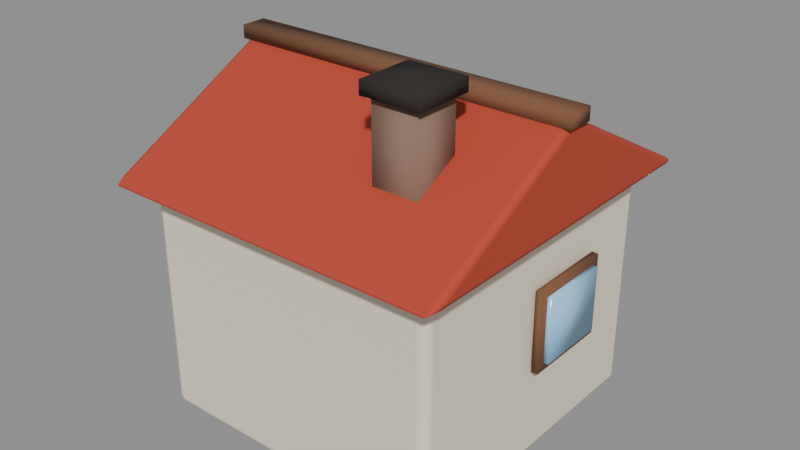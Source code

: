 # Source: prop_house_0.blend  (saved by Blender 5.0.119; exported with 4.5.12 LTS)
import bpy
from mathutils import Matrix  # noqa: F401  (used for matrix-valued properties, if any)

bpy.ops.wm.read_factory_settings(use_empty=True)
scene = bpy.context.scene
scene.name = 'Scene'

# ---- materials (node trees are filled in below, after node groups)
mat_wall = bpy.data.materials.new('Wall')
mat_wall.diffuse_color = (0.9451, 0.9059, 0.8235, 1.0)
mat_roofred = bpy.data.materials.new('RoofRed')
mat_roofred.diffuse_color = (0.7255, 0.2627, 0.1843, 1.0)
mat_timber = bpy.data.materials.new('Timber')
mat_timber.diffuse_color = (0.4784, 0.3216, 0.2118, 1.0)
mat_door = bpy.data.materials.new('Door')
mat_door.diffuse_color = (0.3529, 0.2314, 0.1412, 1.0)
mat_window = bpy.data.materials.new('Window')
mat_window.diffuse_color = (0.6235, 0.8471, 1.0, 1.0)
mat_chimney = bpy.data.materials.new('Chimney')
mat_chimney.diffuse_color = (0.5412, 0.4314, 0.3608, 1.0)
mat_char = bpy.data.materials.new('Char')
mat_char.diffuse_color = (0.1686, 0.149, 0.1333, 1.0)

# ---- material node trees
mat_wall.use_nodes = True; mat_wall.node_tree.nodes.clear()
_N = mat_wall.node_tree.nodes; _L = mat_wall.node_tree.links
n0 = _N.new('ShaderNodeBsdfPrincipled'); n0.name = 'Principled BSDF'; n0.location = (-200, 100)
n0.inputs[0].default_value = (0.8796, 0.7991, 0.6445, 1.0)
n0.inputs[2].default_value = 0.9
n1 = _N.new('ShaderNodeOutputMaterial'); n1.name = 'Material Output'; n1.location = (200, 100)
_L.new(n0.outputs[0], n1.inputs[0])
n1.is_active_output = True
mat_roofred.use_nodes = True; mat_roofred.node_tree.nodes.clear()
_N = mat_roofred.node_tree.nodes; _L = mat_roofred.node_tree.links
n0 = _N.new('ShaderNodeBsdfPrincipled'); n0.name = 'Principled BSDF'; n0.location = (-200, 100)
n0.inputs[0].default_value = (0.4851, 0.05613, 0.02843, 1.0)
n0.inputs[2].default_value = 0.9
n1 = _N.new('ShaderNodeOutputMaterial'); n1.name = 'Material Output'; n1.location = (200, 100)
_L.new(n0.outputs[0], n1.inputs[0])
n1.is_active_output = True
mat_timber.use_nodes = True; mat_timber.node_tree.nodes.clear()
_N = mat_timber.node_tree.nodes; _L = mat_timber.node_tree.links
n0 = _N.new('ShaderNodeBsdfPrincipled'); n0.name = 'Principled BSDF'; n0.location = (-200, 100)
n0.inputs[0].default_value = (0.1946, 0.08438, 0.03689, 1.0)
n0.inputs[2].default_value = 0.9
n1 = _N.new('ShaderNodeOutputMaterial'); n1.name = 'Material Output'; n1.location = (200, 100)
_L.new(n0.outputs[0], n1.inputs[0])
n1.is_active_output = True
mat_door.use_nodes = True; mat_door.node_tree.nodes.clear()
_N = mat_door.node_tree.nodes; _L = mat_door.node_tree.links
n0 = _N.new('ShaderNodeBsdfPrincipled'); n0.name = 'Principled BSDF'; n0.location = (-200, 100)
n0.inputs[0].default_value = (0.1022, 0.04374, 0.01764, 1.0)
n0.inputs[2].default_value = 0.9
n1 = _N.new('ShaderNodeOutputMaterial'); n1.name = 'Material Output'; n1.location = (200, 100)
_L.new(n0.outputs[0], n1.inputs[0])
n1.is_active_output = True
mat_window.use_nodes = True; mat_window.node_tree.nodes.clear()
_N = mat_window.node_tree.nodes; _L = mat_window.node_tree.links
n0 = _N.new('ShaderNodeBsdfPrincipled'); n0.name = 'Principled BSDF'; n0.location = (-200, 100)
n0.inputs[0].default_value = (0.3467, 0.6867, 1.0, 1.0)
n0.inputs[2].default_value = 0.2
n1 = _N.new('ShaderNodeOutputMaterial'); n1.name = 'Material Output'; n1.location = (200, 100)
_L.new(n0.outputs[0], n1.inputs[0])
n1.is_active_output = True
mat_chimney.use_nodes = True; mat_chimney.node_tree.nodes.clear()
_N = mat_chimney.node_tree.nodes; _L = mat_chimney.node_tree.links
n0 = _N.new('ShaderNodeBsdfPrincipled'); n0.name = 'Principled BSDF'; n0.location = (-200, 100)
n0.inputs[0].default_value = (0.2542, 0.1559, 0.107, 1.0)
n0.inputs[2].default_value = 0.9
n1 = _N.new('ShaderNodeOutputMaterial'); n1.name = 'Material Output'; n1.location = (200, 100)
_L.new(n0.outputs[0], n1.inputs[0])
n1.is_active_output = True
mat_char.use_nodes = True; mat_char.node_tree.nodes.clear()
_N = mat_char.node_tree.nodes; _L = mat_char.node_tree.links
n0 = _N.new('ShaderNodeBsdfPrincipled'); n0.name = 'Principled BSDF'; n0.location = (-200, 100)
n0.inputs[0].default_value = (0.02416, 0.01938, 0.016, 1.0)
n0.inputs[2].default_value = 0.95
n1 = _N.new('ShaderNodeOutputMaterial'); n1.name = 'Material Output'; n1.location = (200, 100)
_L.new(n0.outputs[0], n1.inputs[0])
n1.is_active_output = True

# ---- meshes
me_walls = bpy.data.meshes.new('Walls')
me_walls.from_pydata([(-0.47, -0.47, -0.36), (-0.47, -0.47, 0.36), (-0.47, 0.47, -0.36), (-0.47, 0.47, 0.36), (0.47, -0.47, -0.36), (0.47, -0.47, 0.36), (0.47, 0.47, -0.36), (0.47, 0.47, 0.36)], [], [(0, 1, 3, 2), (2, 3, 7, 6), (6, 7, 5, 4), (4, 5, 1, 0), (2, 6, 4, 0), (7, 3, 1, 5)])
me_walls.polygons.foreach_set('use_smooth', [True] * 6)
_k = set([(0, 1), (0, 2), (0, 4), (1, 3), (1, 5), (2, 3), (2, 6), (3, 7), (4, 5), (4, 6), (5, 7), (6, 7)])
me_walls.attributes.new('sharp_edge', 'BOOLEAN', 'EDGE').data.foreach_set('value', [ (min(e.vertices), max(e.vertices)) in _k for e in me_walls.edges])
me_walls.materials.append(mat_wall)
me_walls.update()
me_roof = bpy.data.meshes.new('Roof')
me_roof.from_pydata([(-0.54, -0.56, 0.0), (-0.54, 0.56, 0.0), (-0.54, 0.0, 0.3), (0.54, -0.56, 0.0), (0.54, 0.56, 0.0), (0.54, 0.0, 0.3)], [], [(0, 2, 1), (3, 4, 5), (2, 0, 3, 5), (1, 2, 5, 4), (0, 1, 4, 3)])
me_roof.polygons.foreach_set('use_smooth', [True] * 5)
_k = set([(0, 1), (0, 2), (0, 3), (1, 2), (1, 4), (2, 5), (3, 4), (3, 5), (4, 5)])
me_roof.attributes.new('sharp_edge', 'BOOLEAN', 'EDGE').data.foreach_set('value', [ (min(e.vertices), max(e.vertices)) in _k for e in me_roof.edges])
me_roof.materials.append(mat_roofred)
me_roof.update()
me_ridge = bpy.data.meshes.new('Ridge')
me_ridge.from_pydata([(-0.55, -0.04, -0.02), (-0.55, -0.04, 0.02), (-0.55, 0.04, -0.02), (-0.55, 0.04, 0.02), (0.55, -0.04, -0.02), (0.55, -0.04, 0.02), (0.55, 0.04, -0.02), (0.55, 0.04, 0.02)], [], [(0, 1, 3, 2), (2, 3, 7, 6), (6, 7, 5, 4), (4, 5, 1, 0), (2, 6, 4, 0), (7, 3, 1, 5)])
me_ridge.polygons.foreach_set('use_smooth', [True] * 6)
_k = set([(0, 1), (0, 2), (0, 4), (1, 3), (1, 5), (2, 3), (2, 6), (3, 7), (4, 5), (4, 6), (5, 7), (6, 7)])
me_ridge.attributes.new('sharp_edge', 'BOOLEAN', 'EDGE').data.foreach_set('value', [ (min(e.vertices), max(e.vertices)) in _k for e in me_ridge.edges])
me_ridge.materials.append(mat_timber)
me_ridge.update()
me_door = bpy.data.meshes.new('Door')
me_door.from_pydata([(-0.1, -0.015, -0.17), (-0.1, -0.015, 0.17), (-0.1, 0.015, -0.17), (-0.1, 0.015, 0.17), (0.1, -0.015, -0.17), (0.1, -0.015, 0.17), (0.1, 0.015, -0.17), (0.1, 0.015, 0.17)], [], [(0, 1, 3, 2), (2, 3, 7, 6), (6, 7, 5, 4), (4, 5, 1, 0), (2, 6, 4, 0), (7, 3, 1, 5)])
me_door.polygons.foreach_set('use_smooth', [True] * 6)
_k = set([(0, 1), (0, 2), (0, 4), (1, 3), (1, 5), (2, 3), (2, 6), (3, 7), (4, 5), (4, 6), (5, 7), (6, 7)])
me_door.attributes.new('sharp_edge', 'BOOLEAN', 'EDGE').data.foreach_set('value', [ (min(e.vertices), max(e.vertices)) in _k for e in me_door.edges])
me_door.materials.append(mat_door)
me_door.update()
me_window = bpy.data.meshes.new('Window')
me_window.from_pydata([(-0.015, -0.11, -0.1), (-0.015, -0.11, 0.1), (-0.015, 0.11, -0.1), (-0.015, 0.11, 0.1), (0.015, -0.11, -0.1), (0.015, -0.11, 0.1), (0.015, 0.11, -0.1), (0.015, 0.11, 0.1)], [], [(0, 1, 3, 2), (2, 3, 7, 6), (6, 7, 5, 4), (4, 5, 1, 0), (2, 6, 4, 0), (7, 3, 1, 5)])
me_window.polygons.foreach_set('use_smooth', [True] * 6)
_k = set([(0, 1), (0, 2), (0, 4), (1, 3), (1, 5), (2, 3), (2, 6), (3, 7), (4, 5), (4, 6), (5, 7), (6, 7)])
me_window.attributes.new('sharp_edge', 'BOOLEAN', 'EDGE').data.foreach_set('value', [ (min(e.vertices), max(e.vertices)) in _k for e in me_window.edges])
me_window.materials.append(mat_window)
me_window.update()
me_windowframe = bpy.data.meshes.new('WindowFrame')
me_windowframe.from_pydata([(-0.01, -0.135, -0.125), (-0.01, -0.135, 0.125), (-0.01, 0.135, -0.125), (-0.01, 0.135, 0.125), (0.01, -0.135, -0.125), (0.01, -0.135, 0.125), (0.01, 0.135, -0.125), (0.01, 0.135, 0.125)], [], [(0, 1, 3, 2), (2, 3, 7, 6), (6, 7, 5, 4), (4, 5, 1, 0), (2, 6, 4, 0), (7, 3, 1, 5)])
me_windowframe.polygons.foreach_set('use_smooth', [True] * 6)
_k = set([(0, 1), (0, 2), (0, 4), (1, 3), (1, 5), (2, 3), (2, 6), (3, 7), (4, 5), (4, 6), (5, 7), (6, 7)])
me_windowframe.attributes.new('sharp_edge', 'BOOLEAN', 'EDGE').data.foreach_set('value', [ (min(e.vertices), max(e.vertices)) in _k for e in me_windowframe.edges])
me_windowframe.materials.append(mat_timber)
me_windowframe.update()
me_window_001 = bpy.data.meshes.new('Window.001')
me_window_001.from_pydata([(-0.015, -0.11, -0.1), (-0.015, -0.11, 0.1), (-0.015, 0.11, -0.1), (-0.015, 0.11, 0.1), (0.015, -0.11, -0.1), (0.015, -0.11, 0.1), (0.015, 0.11, -0.1), (0.015, 0.11, 0.1)], [], [(0, 1, 3, 2), (2, 3, 7, 6), (6, 7, 5, 4), (4, 5, 1, 0), (2, 6, 4, 0), (7, 3, 1, 5)])
me_window_001.polygons.foreach_set('use_smooth', [True] * 6)
_k = set([(0, 1), (0, 2), (0, 4), (1, 3), (1, 5), (2, 3), (2, 6), (3, 7), (4, 5), (4, 6), (5, 7), (6, 7)])
me_window_001.attributes.new('sharp_edge', 'BOOLEAN', 'EDGE').data.foreach_set('value', [ (min(e.vertices), max(e.vertices)) in _k for e in me_window_001.edges])
me_window_001.materials.append(mat_window)
me_window_001.update()
me_windowframe_001 = bpy.data.meshes.new('WindowFrame.001')
me_windowframe_001.from_pydata([(-0.01, -0.135, -0.125), (-0.01, -0.135, 0.125), (-0.01, 0.135, -0.125), (-0.01, 0.135, 0.125), (0.01, -0.135, -0.125), (0.01, -0.135, 0.125), (0.01, 0.135, -0.125), (0.01, 0.135, 0.125)], [], [(0, 1, 3, 2), (2, 3, 7, 6), (6, 7, 5, 4), (4, 5, 1, 0), (2, 6, 4, 0), (7, 3, 1, 5)])
me_windowframe_001.polygons.foreach_set('use_smooth', [True] * 6)
_k = set([(0, 1), (0, 2), (0, 4), (1, 3), (1, 5), (2, 3), (2, 6), (3, 7), (4, 5), (4, 6), (5, 7), (6, 7)])
me_windowframe_001.attributes.new('sharp_edge', 'BOOLEAN', 'EDGE').data.foreach_set('value', [ (min(e.vertices), max(e.vertices)) in _k for e in me_windowframe_001.edges])
me_windowframe_001.materials.append(mat_timber)
me_windowframe_001.update()
me_windowfront = bpy.data.meshes.new('WindowFront')
me_windowfront.from_pydata([(-0.11, -0.015, -0.1), (-0.11, -0.015, 0.1), (-0.11, 0.015, -0.1), (-0.11, 0.015, 0.1), (0.11, -0.015, -0.1), (0.11, -0.015, 0.1), (0.11, 0.015, -0.1), (0.11, 0.015, 0.1)], [], [(0, 1, 3, 2), (2, 3, 7, 6), (6, 7, 5, 4), (4, 5, 1, 0), (2, 6, 4, 0), (7, 3, 1, 5)])
me_windowfront.polygons.foreach_set('use_smooth', [True] * 6)
_k = set([(0, 1), (0, 2), (0, 4), (1, 3), (1, 5), (2, 3), (2, 6), (3, 7), (4, 5), (4, 6), (5, 7), (6, 7)])
me_windowfront.attributes.new('sharp_edge', 'BOOLEAN', 'EDGE').data.foreach_set('value', [ (min(e.vertices), max(e.vertices)) in _k for e in me_windowfront.edges])
me_windowfront.materials.append(mat_window)
me_windowfront.update()
me_chimney = bpy.data.meshes.new('Chimney')
me_chimney.from_pydata([(-0.07, -0.07, -0.21), (-0.07, -0.07, 0.21), (-0.07, 0.07, -0.21), (-0.07, 0.07, 0.21), (0.07, -0.07, -0.21), (0.07, -0.07, 0.21), (0.07, 0.07, -0.21), (0.07, 0.07, 0.21)], [], [(0, 1, 3, 2), (2, 3, 7, 6), (6, 7, 5, 4), (4, 5, 1, 0), (2, 6, 4, 0), (7, 3, 1, 5)])
me_chimney.polygons.foreach_set('use_smooth', [True] * 6)
_k = set([(0, 1), (0, 2), (0, 4), (1, 3), (1, 5), (2, 3), (2, 6), (3, 7), (4, 5), (4, 6), (5, 7), (6, 7)])
me_chimney.attributes.new('sharp_edge', 'BOOLEAN', 'EDGE').data.foreach_set('value', [ (min(e.vertices), max(e.vertices)) in _k for e in me_chimney.edges])
me_chimney.materials.append(mat_chimney)
me_chimney.update()
me_chimneycap = bpy.data.meshes.new('ChimneyCap')
me_chimneycap.from_pydata([(-0.09, -0.09, -0.02), (-0.09, -0.09, 0.02), (-0.09, 0.09, -0.02), (-0.09, 0.09, 0.02), (0.09, -0.09, -0.02), (0.09, -0.09, 0.02), (0.09, 0.09, -0.02), (0.09, 0.09, 0.02)], [], [(0, 1, 3, 2), (2, 3, 7, 6), (6, 7, 5, 4), (4, 5, 1, 0), (2, 6, 4, 0), (7, 3, 1, 5)])
me_chimneycap.polygons.foreach_set('use_smooth', [True] * 6)
_k = set([(0, 1), (0, 2), (0, 4), (1, 3), (1, 5), (2, 3), (2, 6), (3, 7), (4, 5), (4, 6), (5, 7), (6, 7)])
me_chimneycap.attributes.new('sharp_edge', 'BOOLEAN', 'EDGE').data.foreach_set('value', [ (min(e.vertices), max(e.vertices)) in _k for e in me_chimneycap.edges])
me_chimneycap.materials.append(mat_char)
me_chimneycap.update()

# ---- objects
ob_walls = bpy.data.objects.new('Walls', me_walls)
ob_roof = bpy.data.objects.new('Roof', me_roof)
ob_ridge = bpy.data.objects.new('Ridge', me_ridge)
ob_door = bpy.data.objects.new('Door', me_door)
ob_window = bpy.data.objects.new('Window', me_window)
ob_windowframe = bpy.data.objects.new('WindowFrame', me_windowframe)
ob_window_001 = bpy.data.objects.new('Window.001', me_window_001)
ob_windowframe_001 = bpy.data.objects.new('WindowFrame.001', me_windowframe_001)
ob_windowfront = bpy.data.objects.new('WindowFront', me_windowfront)
ob_chimney = bpy.data.objects.new('Chimney', me_chimney)
ob_chimneycap = bpy.data.objects.new('ChimneyCap', me_chimneycap)
ob_body = bpy.data.objects.new('Body', None)

# ---- transforms, parenting, visibility, modifiers, constraints
ob_walls.parent = ob_body
ob_walls.location = (0.0, 0.0, 0.36)
_m = ob_walls.modifiers.new('Bevel', 'BEVEL')
_m.width = 0.03
_m.width_pct = 0.03
_m.segments = 2
_m.harden_normals = True
_m.miter_outer = 'MITER_ARC'
ob_roof.parent = ob_body
ob_roof.location = (0.0, 0.0, 0.72)
_m = ob_roof.modifiers.new('Bevel', 'BEVEL')
_m.width = 0.02
_m.width_pct = 0.02
_m.segments = 2
_m.harden_normals = True
_m.miter_outer = 'MITER_ARC'
ob_ridge.parent = ob_body
ob_ridge.location = (0.0, 0.0, 1.02)
ob_door.parent = ob_body
ob_door.location = (-0.15, 0.48, 0.17)
ob_window.parent = ob_body
ob_window.location = (-0.5, 0.1, 0.42)
ob_windowframe.parent = ob_body
ob_windowframe.location = (-0.49, 0.1, 0.42)
ob_window_001.parent = ob_body
ob_window_001.location = (0.5, 0.1, 0.42)
ob_windowframe_001.parent = ob_body
ob_windowframe_001.location = (0.49, 0.1, 0.42)
ob_windowfront.parent = ob_body
ob_windowfront.location = (0.2, 0.48, 0.42)
ob_chimney.parent = ob_body
ob_chimney.location = (0.25, -0.25, 0.9)
ob_chimneycap.parent = ob_body
ob_chimneycap.location = (0.25, -0.25, 1.1)
ob_body.location = (0.0, 0.0, 0.0)
ob_body.empty_display_size = 0.1

# ---- collection membership
scene.collection.objects.link(ob_walls)
scene.collection.objects.link(ob_roof)
scene.collection.objects.link(ob_ridge)
scene.collection.objects.link(ob_door)
scene.collection.objects.link(ob_window)
scene.collection.objects.link(ob_windowframe)
scene.collection.objects.link(ob_window_001)
scene.collection.objects.link(ob_windowframe_001)
scene.collection.objects.link(ob_windowfront)
scene.collection.objects.link(ob_chimney)
scene.collection.objects.link(ob_chimneycap)
scene.collection.objects.link(ob_body)

# ---- scene / render settings (as saved in the file)
scene.frame_start = 1; scene.frame_end = 250; scene.frame_set(1)
scene.render.engine = 'BLENDER_EEVEE_NEXT'
scene.render.bake_bias = 0.0
scene.render.bake_samples = 0
scene.cycles.sampling_pattern = 'TABULATED_SOBOL'
scene.eevee.use_volume_custom_range = False
bpy.context.view_layer.update()

# ---- added for rendering (the .blend has no active camera and no usable light): camera, sun + grey world if the file has none
cam_auto = bpy.data.cameras.new('AutoCamera')
cam_auto.lens = 50.0
cam_auto.sensor_width = 36.0
cam_auto.clip_end = 1000.0
ob_auto_camera = bpy.data.objects.new('AutoCamera', cam_auto)
scene.collection.objects.link(ob_auto_camera)
ob_auto_camera.location = (1.77245, -2.12694, 1.97796)
ob_auto_camera.rotation_euler = (1.09748, -7.21219e-08, 0.694738)
scene.camera = ob_auto_camera
light_auto_sun = bpy.data.lights.new('AutoSun', 'SUN')
light_auto_sun.energy = 3.0
light_auto_sun.angle = 0.0523599
ob_auto_sun = bpy.data.objects.new('AutoSun', light_auto_sun)
scene.collection.objects.link(ob_auto_sun)
ob_auto_sun.rotation_euler = (0.872665, 0.174533, 0.523599)
if scene.world is None:
    world_auto = bpy.data.worlds.new('AutoWorld')
    world_auto.color = (0.3, 0.3, 0.3)
    scene.world = world_auto
bpy.context.view_layer.update()

